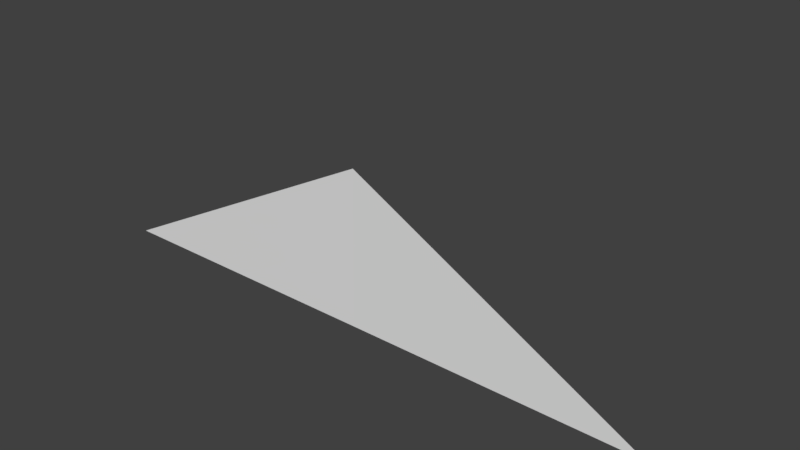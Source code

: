 # Source: orientArrow.blend  (saved by Blender 2.79.0; exported with 4.5.12 LTS)
import bpy
from mathutils import Matrix  # noqa: F401  (used for matrix-valued properties, if any)

bpy.ops.wm.read_factory_settings(use_empty=True)
scene = bpy.context.scene
scene.name = 'Scene'

# ---- collections
col_collection_1 = bpy.data.collections.new('Collection 1'); scene.collection.children.link(col_collection_1)

# ---- world
world_world = bpy.data.worlds.new('World'); scene.world = world_world
world_world.color = (0.05088, 0.05088, 0.05088)
world_world.use_sun_shadow = False
world_world.sun_shadow_jitter_overblur = 0.0
world_world.cycles.sampling_method = 'MANUAL'

# ---- meshes
me_cone = bpy.data.meshes.new('Cone')
me_cone.from_pydata([(-1.306e-08, -0.01543, -0.7292), (-2.212, -0.01713, -0.7292), (-0.3298, 0.1932, -0.7292), (-1.335e-07, 0.9547, -0.7292), (-2.307e-08, 0.002801, 0.4371), (0.3298, 0.1932, -0.7292), (2.212, -0.01712, -0.7292)], [], [(0, 4, 1), (1, 4, 2), (2, 4, 3), (3, 4, 5), (5, 4, 6), (6, 4, 0), (0, 1, 2, 3, 5, 6)])
_k = set([(0, 1), (0, 4), (0, 6), (1, 2), (1, 4), (2, 3), (2, 4), (3, 4), (3, 5), (4, 5), (4, 6), (5, 6)])
me_cone.attributes.new('sharp_edge', 'BOOLEAN', 'EDGE').data.foreach_set('value', [ (min(e.vertices), max(e.vertices)) in _k for e in me_cone.edges])
me_cone.use_remesh_preserve_volume = False
me_cone.use_remesh_preserve_attributes = False
me_cone.use_mirror_vertex_groups = False
me_cone.update()

# ---- objects
ob_cone = bpy.data.objects.new('Cone', me_cone)

# ---- transforms, parenting, visibility, modifiers, constraints
ob_cone.location = (0.0, 0.0, 0.0)
ob_cone.lineart.crease_threshold = 0.0

# ---- collection membership
col_collection_1.objects.link(ob_cone)

# ---- scene / render settings (as saved in the file)
scene.frame_start = 1; scene.frame_end = 250; scene.frame_set(1)
scene.render.engine = 'BLENDER_EEVEE_NEXT'
scene.render.resolution_percentage = 50
scene.render.dither_intensity = 0.0
scene.cycles.use_denoising = False
scene.cycles.samples = 128
scene.cycles.sampling_pattern = 'TABULATED_SOBOL'
scene.cycles.use_adaptive_sampling = False
scene.cycles.use_light_tree = False
scene.cycles.blur_glossy = 0.0
scene.cycles.sample_clamp_indirect = 0.0
scene.view_settings.view_transform = 'Standard'
bpy.context.view_layer.update()

# ---- added for rendering (the .blend has no active camera and no usable light): camera, sun
cam_auto = bpy.data.cameras.new('AutoCamera')
cam_auto.lens = 50.0
cam_auto.sensor_width = 36.0
cam_auto.clip_end = 1000.0
ob_auto_camera = bpy.data.objects.new('AutoCamera', cam_auto)
scene.collection.objects.link(ob_auto_camera)
ob_auto_camera.location = (4.32829, -4.72516, 3.31658)
ob_auto_camera.rotation_euler = (1.09748, -7.21219e-08, 0.694738)
scene.camera = ob_auto_camera
light_auto_sun = bpy.data.lights.new('AutoSun', 'SUN')
light_auto_sun.energy = 3.0
light_auto_sun.angle = 0.0523599
ob_auto_sun = bpy.data.objects.new('AutoSun', light_auto_sun)
scene.collection.objects.link(ob_auto_sun)
ob_auto_sun.rotation_euler = (0.872665, 0.174533, 0.523599)
bpy.context.view_layer.update()
